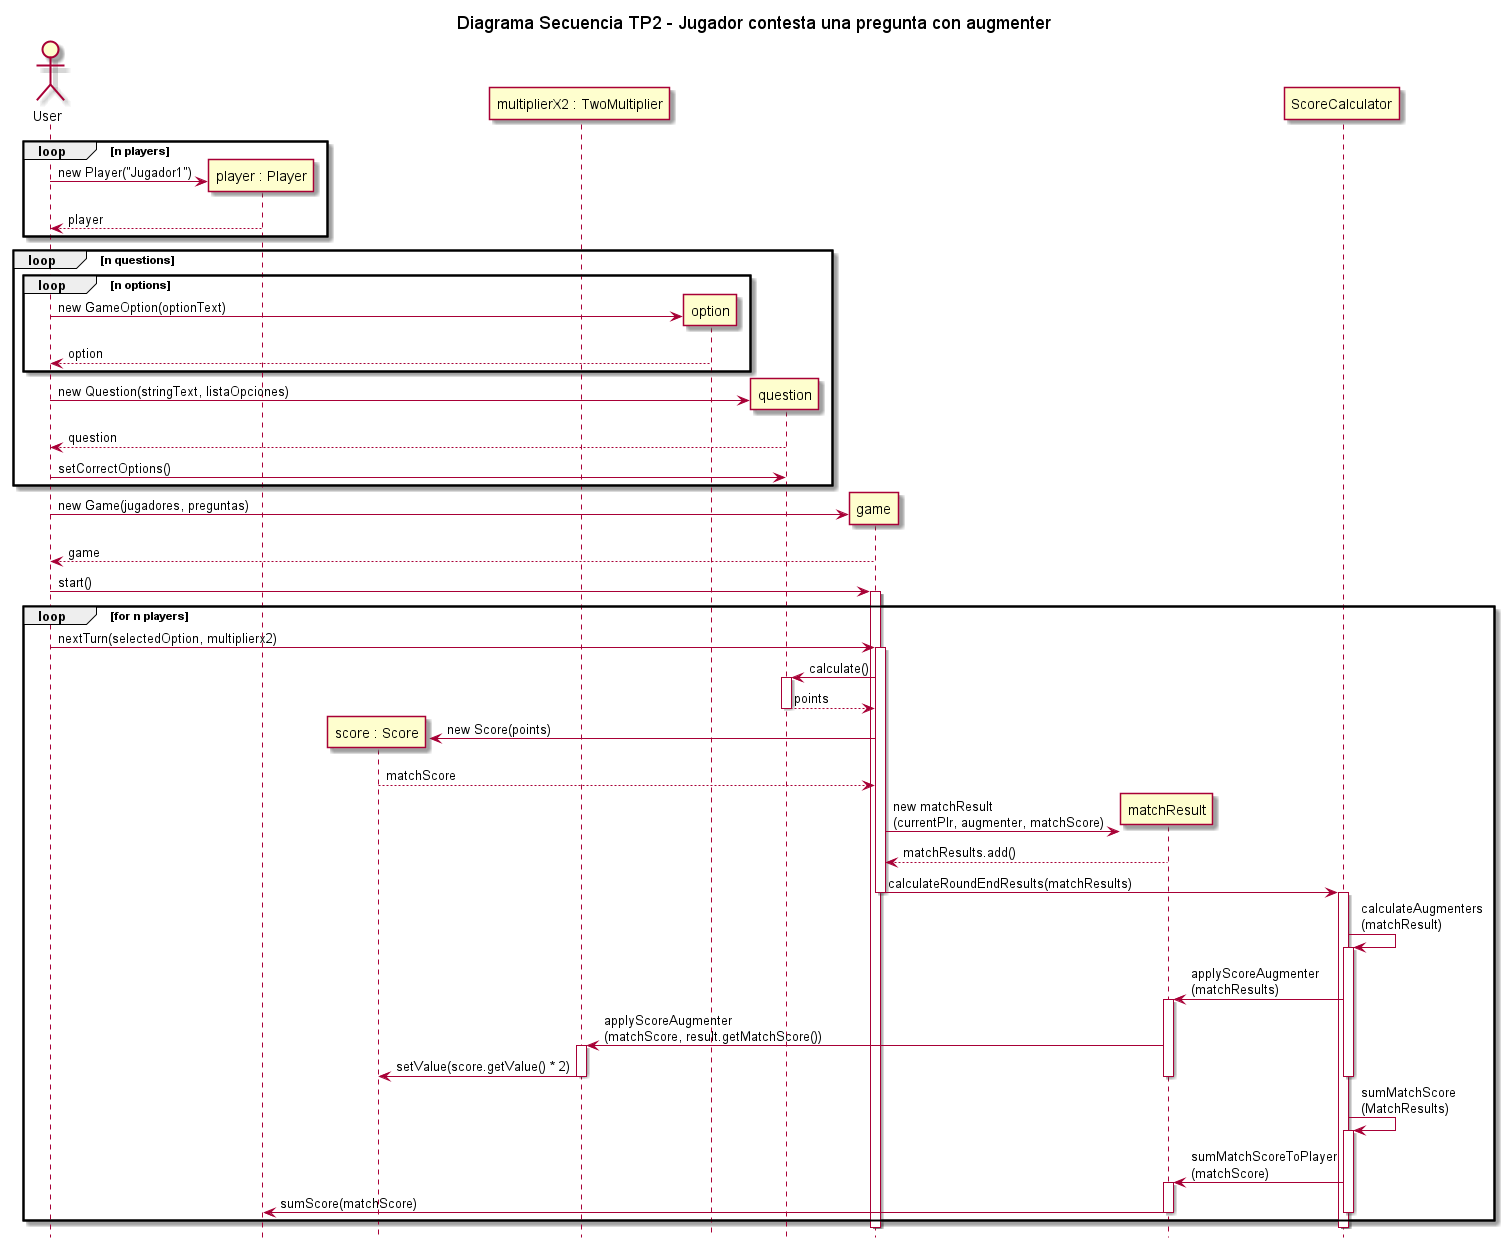

The diagram above was rendered by PlantUML. Its source (embedded in the PNG):
@startuml

actor User
title Diagrama Secuencia TP2 - Jugador contesta una pregunta con augmenter
hide footbox

participant "player : Player" as player
participant "score : Score" as score
participant "multiplierX2 : TwoMultiplier" as multiplierx2

loop n players
User -> player ** : new Player("Jugador1")
player --> User : player
end loop

loop n questions 
loop n options 
User -> option ** : new GameOption(optionText)
option --> User : option
end loop
User -> question ** : new Question(stringText, listaOpciones)
question --> User : question
User -> question : setCorrectOptions()
end loop

User -> game ** : new Game(jugadores, preguntas)
game --> User : game
User -> game : start()
activate game

loop for n players
User -> game : nextTurn(selectedOption, multiplierx2)
activate game

game -> question : calculate()
activate question
question --> game : points
deactivate question

game -> score** : new Score(points)
score --> game : matchScore

game -> matchResult** : new matchResult\n(currentPlr, augmenter, matchScore)
matchResult --> game : matchResults.add()

game -> ScoreCalculator : calculateRoundEndResults(matchResults)
deactivate game
activate ScoreCalculator
ScoreCalculator -> ScoreCalculator : calculateAugmenters\n(matchResult)
activate ScoreCalculator
ScoreCalculator -> matchResult : applyScoreAugmenter\n(matchResults)
activate matchResult
matchResult -> multiplierx2 : applyScoreAugmenter\n(matchScore, result.getMatchScore()) 
activate multiplierx2
multiplierx2 -> score : setValue(score.getValue() * 2)
deactivate multiplierx2
deactivate matchResult
deactivate ScoreCalculator
ScoreCalculator -> ScoreCalculator : sumMatchScore\n(MatchResults)
activate ScoreCalculator
ScoreCalculator -> matchResult : sumMatchScoreToPlayer\n(matchScore)
activate matchResult
matchResult -> player : sumScore(matchScore)
deactivate matchResult
deactivate ScoreCalculator
end loop
deactivate ScoreCalculator
deactivate game

@enduml